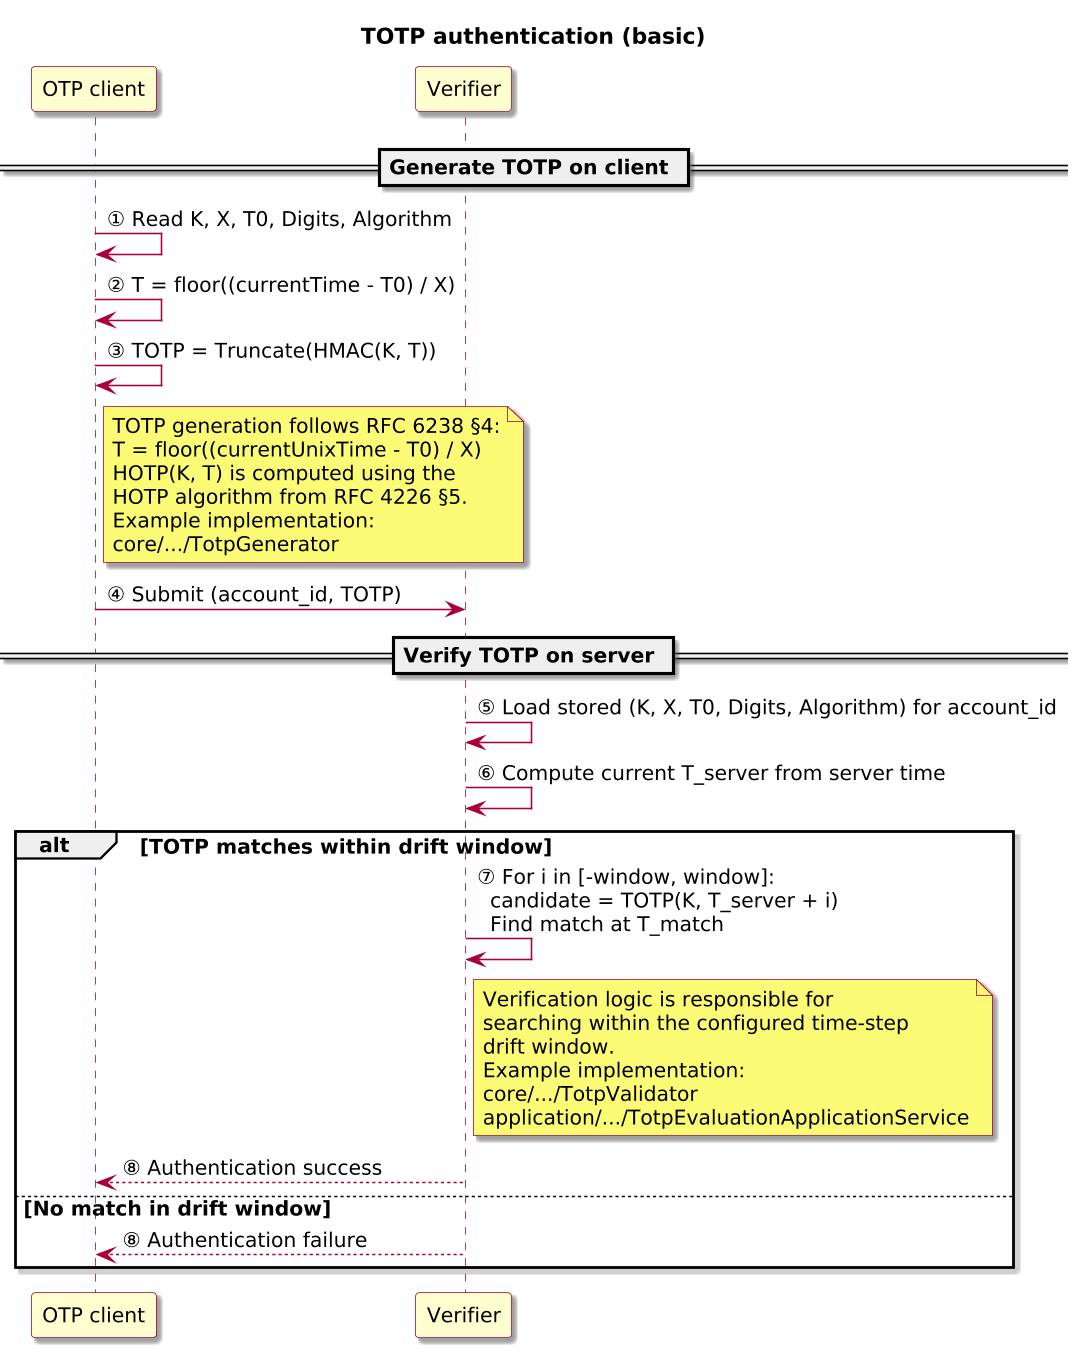

The diagram above was rendered by PlantUML. Its source (embedded in the PNG):
@startuml

skinparam BackgroundColor #FFFFFF
skinparam Shadowing true

skinparam DefaultFontName "SansSerif"
skinparam DefaultFontSize 13
skinparam DefaultFontStyle plain

skinparam dpi 150

skinparam sequence {
  ArrowColor #A80036
  LifeLineBorderColor #A80036
  LifeLineBackgroundColor #FFFFFF
}

skinparam Note {
  BackgroundColor #FBFB77
  BorderColor #A80036
}

skinparam ParticipantBorderColor #A80036
skinparam ParticipantBackgroundColor #FEFECE

skinparam ActorBorderColor #A80036
skinparam ActorBackgroundColor #FFFFFF
skinparam SequenceActorBorderThickness 2
title TOTP authentication (basic)

participant "OTP client" as Client
participant "Verifier" as Verifier

== Generate TOTP on client ==

Client -> Client: ① Read K, X, T0, Digits, Algorithm
Client -> Client: ② T = floor((currentTime - T0) / X)
Client -> Client: ③ TOTP = Truncate(HMAC(K, T))
note right of Client
  TOTP generation follows RFC 6238 §4:
  T = floor((currentUnixTime - T0) / X)
  HOTP(K, T) is computed using the
  HOTP algorithm from RFC 4226 §5.
  Example implementation:
  core/.../TotpGenerator
end note

Client -> Verifier: ④ Submit (account_id, TOTP)

== Verify TOTP on server ==

Verifier -> Verifier: ⑤ Load stored (K, X, T0, Digits, Algorithm) for account_id
Verifier -> Verifier: ⑥ Compute current T_server from server time

alt TOTP matches within drift window
  Verifier -> Verifier: ⑦ For i in [-window, window]:\n  candidate = TOTP(K, T_server + i)\n  Find match at T_match
  note right of Verifier
    Verification logic is responsible for
    searching within the configured time-step
    drift window.
    Example implementation:
    core/.../TotpValidator
    application/.../TotpEvaluationApplicationService
  end note
  Verifier --> Client: ⑧ Authentication success
else No match in drift window
  Verifier --> Client: ⑧ Authentication failure
end alt

@enduml